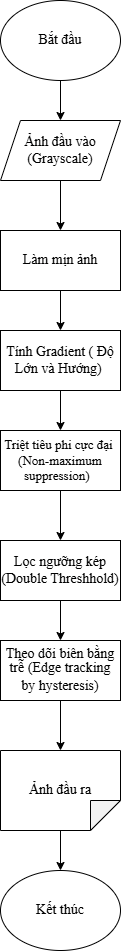

The diagram above was exported from draw.io. Its source (the exported page's mxGraphModel, read from the mxfile embedded in the PNG):
<mxGraphModel dx="1737" dy="1050" grid="1" gridSize="10" guides="1" tooltips="1" connect="1" arrows="1" fold="1" page="1" pageScale="1" pageWidth="850" pageHeight="1100" math="0" shadow="0">
  <root>
    <mxCell id="0" />
    <mxCell id="1" parent="0" />
    <mxCell id="JOavztYWp5i1awH0vj7f-3" edge="1" parent="1" source="JOavztYWp5i1awH0vj7f-1" style="edgeStyle=orthogonalEdgeStyle;rounded=0;orthogonalLoop=1;jettySize=auto;html=1;" target="JOavztYWp5i1awH0vj7f-2" value="">
      <mxGeometry relative="1" as="geometry" />
    </mxCell>
    <mxCell id="JOavztYWp5i1awH0vj7f-1" parent="1" style="ellipse;whiteSpace=wrap;html=1;" value="&lt;font style=&quot;font-size: 14px;&quot; face=&quot;Times New Roman&quot;&gt;Bắt đầu&lt;/font&gt;" vertex="1">
      <mxGeometry height="80" width="120" x="320" y="40" as="geometry" />
    </mxCell>
    <mxCell id="JOavztYWp5i1awH0vj7f-5" edge="1" parent="1" source="JOavztYWp5i1awH0vj7f-2" style="edgeStyle=orthogonalEdgeStyle;rounded=0;orthogonalLoop=1;jettySize=auto;html=1;" target="JOavztYWp5i1awH0vj7f-4" value="">
      <mxGeometry relative="1" as="geometry" />
    </mxCell>
    <mxCell id="JOavztYWp5i1awH0vj7f-2" parent="1" style="shape=parallelogram;perimeter=parallelogramPerimeter;whiteSpace=wrap;html=1;fixedSize=1;" value="&lt;font style=&quot;font-size: 14px;&quot; face=&quot;Times New Roman&quot;&gt;Ảnh đầu vào (Grayscale)&lt;/font&gt;" vertex="1">
      <mxGeometry height="60" width="120" x="320" y="160" as="geometry" />
    </mxCell>
    <mxCell id="JOavztYWp5i1awH0vj7f-7" edge="1" parent="1" source="JOavztYWp5i1awH0vj7f-4" style="edgeStyle=orthogonalEdgeStyle;rounded=0;orthogonalLoop=1;jettySize=auto;html=1;" target="JOavztYWp5i1awH0vj7f-6" value="">
      <mxGeometry relative="1" as="geometry" />
    </mxCell>
    <mxCell id="JOavztYWp5i1awH0vj7f-4" parent="1" style="rounded=0;whiteSpace=wrap;html=1;" value="&lt;font style=&quot;font-size: 14px;&quot; face=&quot;Times New Roman&quot;&gt;Làm mịn ảnh&lt;/font&gt;" vertex="1">
      <mxGeometry height="60" width="120" x="320" y="270" as="geometry" />
    </mxCell>
    <mxCell id="JOavztYWp5i1awH0vj7f-9" edge="1" parent="1" source="JOavztYWp5i1awH0vj7f-6" style="edgeStyle=orthogonalEdgeStyle;rounded=0;orthogonalLoop=1;jettySize=auto;html=1;" target="JOavztYWp5i1awH0vj7f-8" value="">
      <mxGeometry relative="1" as="geometry" />
    </mxCell>
    <mxCell id="JOavztYWp5i1awH0vj7f-6" parent="1" style="rounded=0;whiteSpace=wrap;html=1;" value="&lt;font face=&quot;Times New Roman&quot; style=&quot;font-size: 14px;&quot;&gt;Tính Gradient ( Độ Lớn và Hướng)&amp;nbsp;&lt;/font&gt;" vertex="1">
      <mxGeometry height="60" width="120" x="320" y="370" as="geometry" />
    </mxCell>
    <mxCell id="JOavztYWp5i1awH0vj7f-11" edge="1" parent="1" source="JOavztYWp5i1awH0vj7f-8" style="edgeStyle=orthogonalEdgeStyle;rounded=0;orthogonalLoop=1;jettySize=auto;html=1;" target="JOavztYWp5i1awH0vj7f-10" value="">
      <mxGeometry relative="1" as="geometry" />
    </mxCell>
    <mxCell id="JOavztYWp5i1awH0vj7f-8" parent="1" style="rounded=0;whiteSpace=wrap;html=1;" value="&lt;font style=&quot;font-size: 13px;&quot; face=&quot;Times New Roman&quot;&gt;Triệt tiêu phi cực đại&amp;nbsp;&lt;br&gt;(&lt;span style=&quot;line-height: 107%;&quot;&gt;Non-maximum suppression)&amp;nbsp;&lt;/span&gt;&lt;span style=&quot;line-height: 107%;&quot;&gt;&amp;nbsp;&lt;/span&gt;&lt;/font&gt;" vertex="1">
      <mxGeometry height="60" width="120" x="320" y="470" as="geometry" />
    </mxCell>
    <mxCell id="JOavztYWp5i1awH0vj7f-13" edge="1" parent="1" source="JOavztYWp5i1awH0vj7f-10" style="edgeStyle=orthogonalEdgeStyle;rounded=0;orthogonalLoop=1;jettySize=auto;html=1;" target="JOavztYWp5i1awH0vj7f-12" value="">
      <mxGeometry relative="1" as="geometry" />
    </mxCell>
    <mxCell id="JOavztYWp5i1awH0vj7f-10" parent="1" style="rounded=0;whiteSpace=wrap;html=1;" value="&lt;font style=&quot;font-size: 14px;&quot; face=&quot;Times New Roman&quot;&gt;Lọc ngưỡng kép&lt;br&gt;(Double Threshhold)&lt;/font&gt;" vertex="1">
      <mxGeometry height="60" width="120" x="320" y="580" as="geometry" />
    </mxCell>
    <mxCell id="JOavztYWp5i1awH0vj7f-17" edge="1" parent="1" source="JOavztYWp5i1awH0vj7f-12" style="edgeStyle=orthogonalEdgeStyle;rounded=0;orthogonalLoop=1;jettySize=auto;html=1;" target="JOavztYWp5i1awH0vj7f-14" value="">
      <mxGeometry relative="1" as="geometry" />
    </mxCell>
    <mxCell id="JOavztYWp5i1awH0vj7f-12" parent="1" style="rounded=0;whiteSpace=wrap;html=1;" value="&lt;span style=&quot;line-height: 107%;&quot;&gt;&lt;font face=&quot;Times New Roman&quot; style=&quot;font-size: 14px;&quot;&gt;Theo dõi biên bằng trễ (Edge tracking by hysteresis)&lt;/font&gt;&lt;/span&gt;&lt;span style=&quot;font-size:13.0pt;line-height:107%;font-family:&amp;quot;Times New Roman&amp;quot;,serif;&amp;lt;br/&amp;gt;mso-fareast-font-family:Aptos;mso-fareast-theme-font:minor-latin;mso-ansi-language:&amp;lt;br/&amp;gt;EN-US;mso-fareast-language:EN-US;mso-bidi-language:AR-SA&quot;&gt;&lt;/span&gt;" vertex="1">
      <mxGeometry height="60" width="120" x="320" y="680" as="geometry" />
    </mxCell>
    <mxCell id="JOavztYWp5i1awH0vj7f-19" edge="1" parent="1" source="JOavztYWp5i1awH0vj7f-14" style="edgeStyle=orthogonalEdgeStyle;rounded=0;orthogonalLoop=1;jettySize=auto;html=1;" target="JOavztYWp5i1awH0vj7f-18" value="">
      <mxGeometry relative="1" as="geometry" />
    </mxCell>
    <mxCell id="JOavztYWp5i1awH0vj7f-14" parent="1" style="shape=note;whiteSpace=wrap;html=1;backgroundOutline=1;darkOpacity=0.05;rotation=90;" value="" vertex="1">
      <mxGeometry height="120" width="80" x="340" y="770" as="geometry" />
    </mxCell>
    <mxCell id="JOavztYWp5i1awH0vj7f-15" parent="1" style="text;html=1;whiteSpace=wrap;strokeColor=none;fillColor=none;align=center;verticalAlign=middle;rounded=0;" value="&lt;font face=&quot;Times New Roman&quot; style=&quot;font-size: 14px;&quot;&gt;Ảnh đầu ra&lt;/font&gt;" vertex="1">
      <mxGeometry height="30" width="80" x="340" y="815" as="geometry" />
    </mxCell>
    <mxCell id="JOavztYWp5i1awH0vj7f-18" parent="1" style="ellipse;whiteSpace=wrap;html=1;" value="&lt;font style=&quot;font-size: 14px;&quot; face=&quot;Times New Roman&quot;&gt;Kết thúc&lt;/font&gt;" vertex="1">
      <mxGeometry height="80" width="120" x="320" y="910" as="geometry" />
    </mxCell>
  </root>
</mxGraphModel>